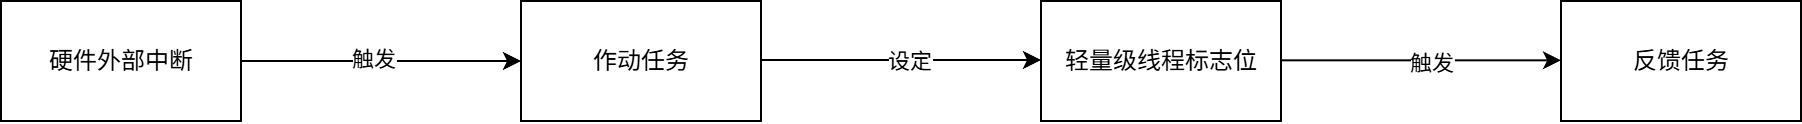

The diagram above was exported from draw.io. Its source (the exported page's mxGraphModel, read from the mxfile embedded in the PNG):
<mxGraphModel dx="1011" dy="690" grid="1" gridSize="10" guides="1" tooltips="1" connect="1" arrows="1" fold="1" page="1" pageScale="1" pageWidth="827" pageHeight="1169" math="0" shadow="0">
  <root>
    <mxCell id="0" />
    <mxCell id="1" parent="0" />
    <mxCell id="rLaI_6yghjEPHpBw-jug-1" value="作动任务" style="rounded=0;whiteSpace=wrap;html=1;" vertex="1" parent="1">
      <mxGeometry x="350" y="700" width="120" height="60" as="geometry" />
    </mxCell>
    <mxCell id="rLaI_6yghjEPHpBw-jug-2" value="反馈任务" style="rounded=0;whiteSpace=wrap;html=1;" vertex="1" parent="1">
      <mxGeometry x="870" y="700" width="120" height="60" as="geometry" />
    </mxCell>
    <mxCell id="rLaI_6yghjEPHpBw-jug-3" value="硬件外部中断" style="rounded=0;whiteSpace=wrap;html=1;" vertex="1" parent="1">
      <mxGeometry x="90" y="700" width="120" height="60" as="geometry" />
    </mxCell>
    <mxCell id="rLaI_6yghjEPHpBw-jug-4" value="轻量级线程标志位" style="rounded=0;whiteSpace=wrap;html=1;" vertex="1" parent="1">
      <mxGeometry x="610" y="700" width="120" height="60" as="geometry" />
    </mxCell>
    <mxCell id="rLaI_6yghjEPHpBw-jug-5" value="" style="endArrow=classic;html=1;rounded=0;entryX=0;entryY=0.5;entryDx=0;entryDy=0;" edge="1" parent="1" target="rLaI_6yghjEPHpBw-jug-1">
      <mxGeometry width="50" height="50" relative="1" as="geometry">
        <mxPoint x="210" y="730" as="sourcePoint" />
        <mxPoint x="260" y="680" as="targetPoint" />
      </mxGeometry>
    </mxCell>
    <mxCell id="rLaI_6yghjEPHpBw-jug-9" value="触发" style="edgeLabel;html=1;align=center;verticalAlign=middle;resizable=0;points=[];" vertex="1" connectable="0" parent="rLaI_6yghjEPHpBw-jug-5">
      <mxGeometry x="-0.0557" y="1" relative="1" as="geometry">
        <mxPoint as="offset" />
      </mxGeometry>
    </mxCell>
    <mxCell id="rLaI_6yghjEPHpBw-jug-7" value="" style="endArrow=classic;html=1;rounded=0;entryX=0;entryY=0.5;entryDx=0;entryDy=0;" edge="1" parent="1">
      <mxGeometry width="50" height="50" relative="1" as="geometry">
        <mxPoint x="470" y="729.5" as="sourcePoint" />
        <mxPoint x="610" y="729.5" as="targetPoint" />
      </mxGeometry>
    </mxCell>
    <mxCell id="rLaI_6yghjEPHpBw-jug-10" value="设定" style="edgeLabel;html=1;align=center;verticalAlign=middle;resizable=0;points=[];" vertex="1" connectable="0" parent="rLaI_6yghjEPHpBw-jug-7">
      <mxGeometry x="0.0429" relative="1" as="geometry">
        <mxPoint as="offset" />
      </mxGeometry>
    </mxCell>
    <mxCell id="rLaI_6yghjEPHpBw-jug-8" value="" style="endArrow=classic;html=1;rounded=0;entryX=0;entryY=0.5;entryDx=0;entryDy=0;" edge="1" parent="1">
      <mxGeometry width="50" height="50" relative="1" as="geometry">
        <mxPoint x="730" y="729.66" as="sourcePoint" />
        <mxPoint x="870" y="729.66" as="targetPoint" />
      </mxGeometry>
    </mxCell>
    <mxCell id="rLaI_6yghjEPHpBw-jug-11" value="触发" style="edgeLabel;html=1;align=center;verticalAlign=middle;resizable=0;points=[];" vertex="1" connectable="0" parent="rLaI_6yghjEPHpBw-jug-8">
      <mxGeometry x="0.0626" y="-1" relative="1" as="geometry">
        <mxPoint as="offset" />
      </mxGeometry>
    </mxCell>
  </root>
</mxGraphModel>